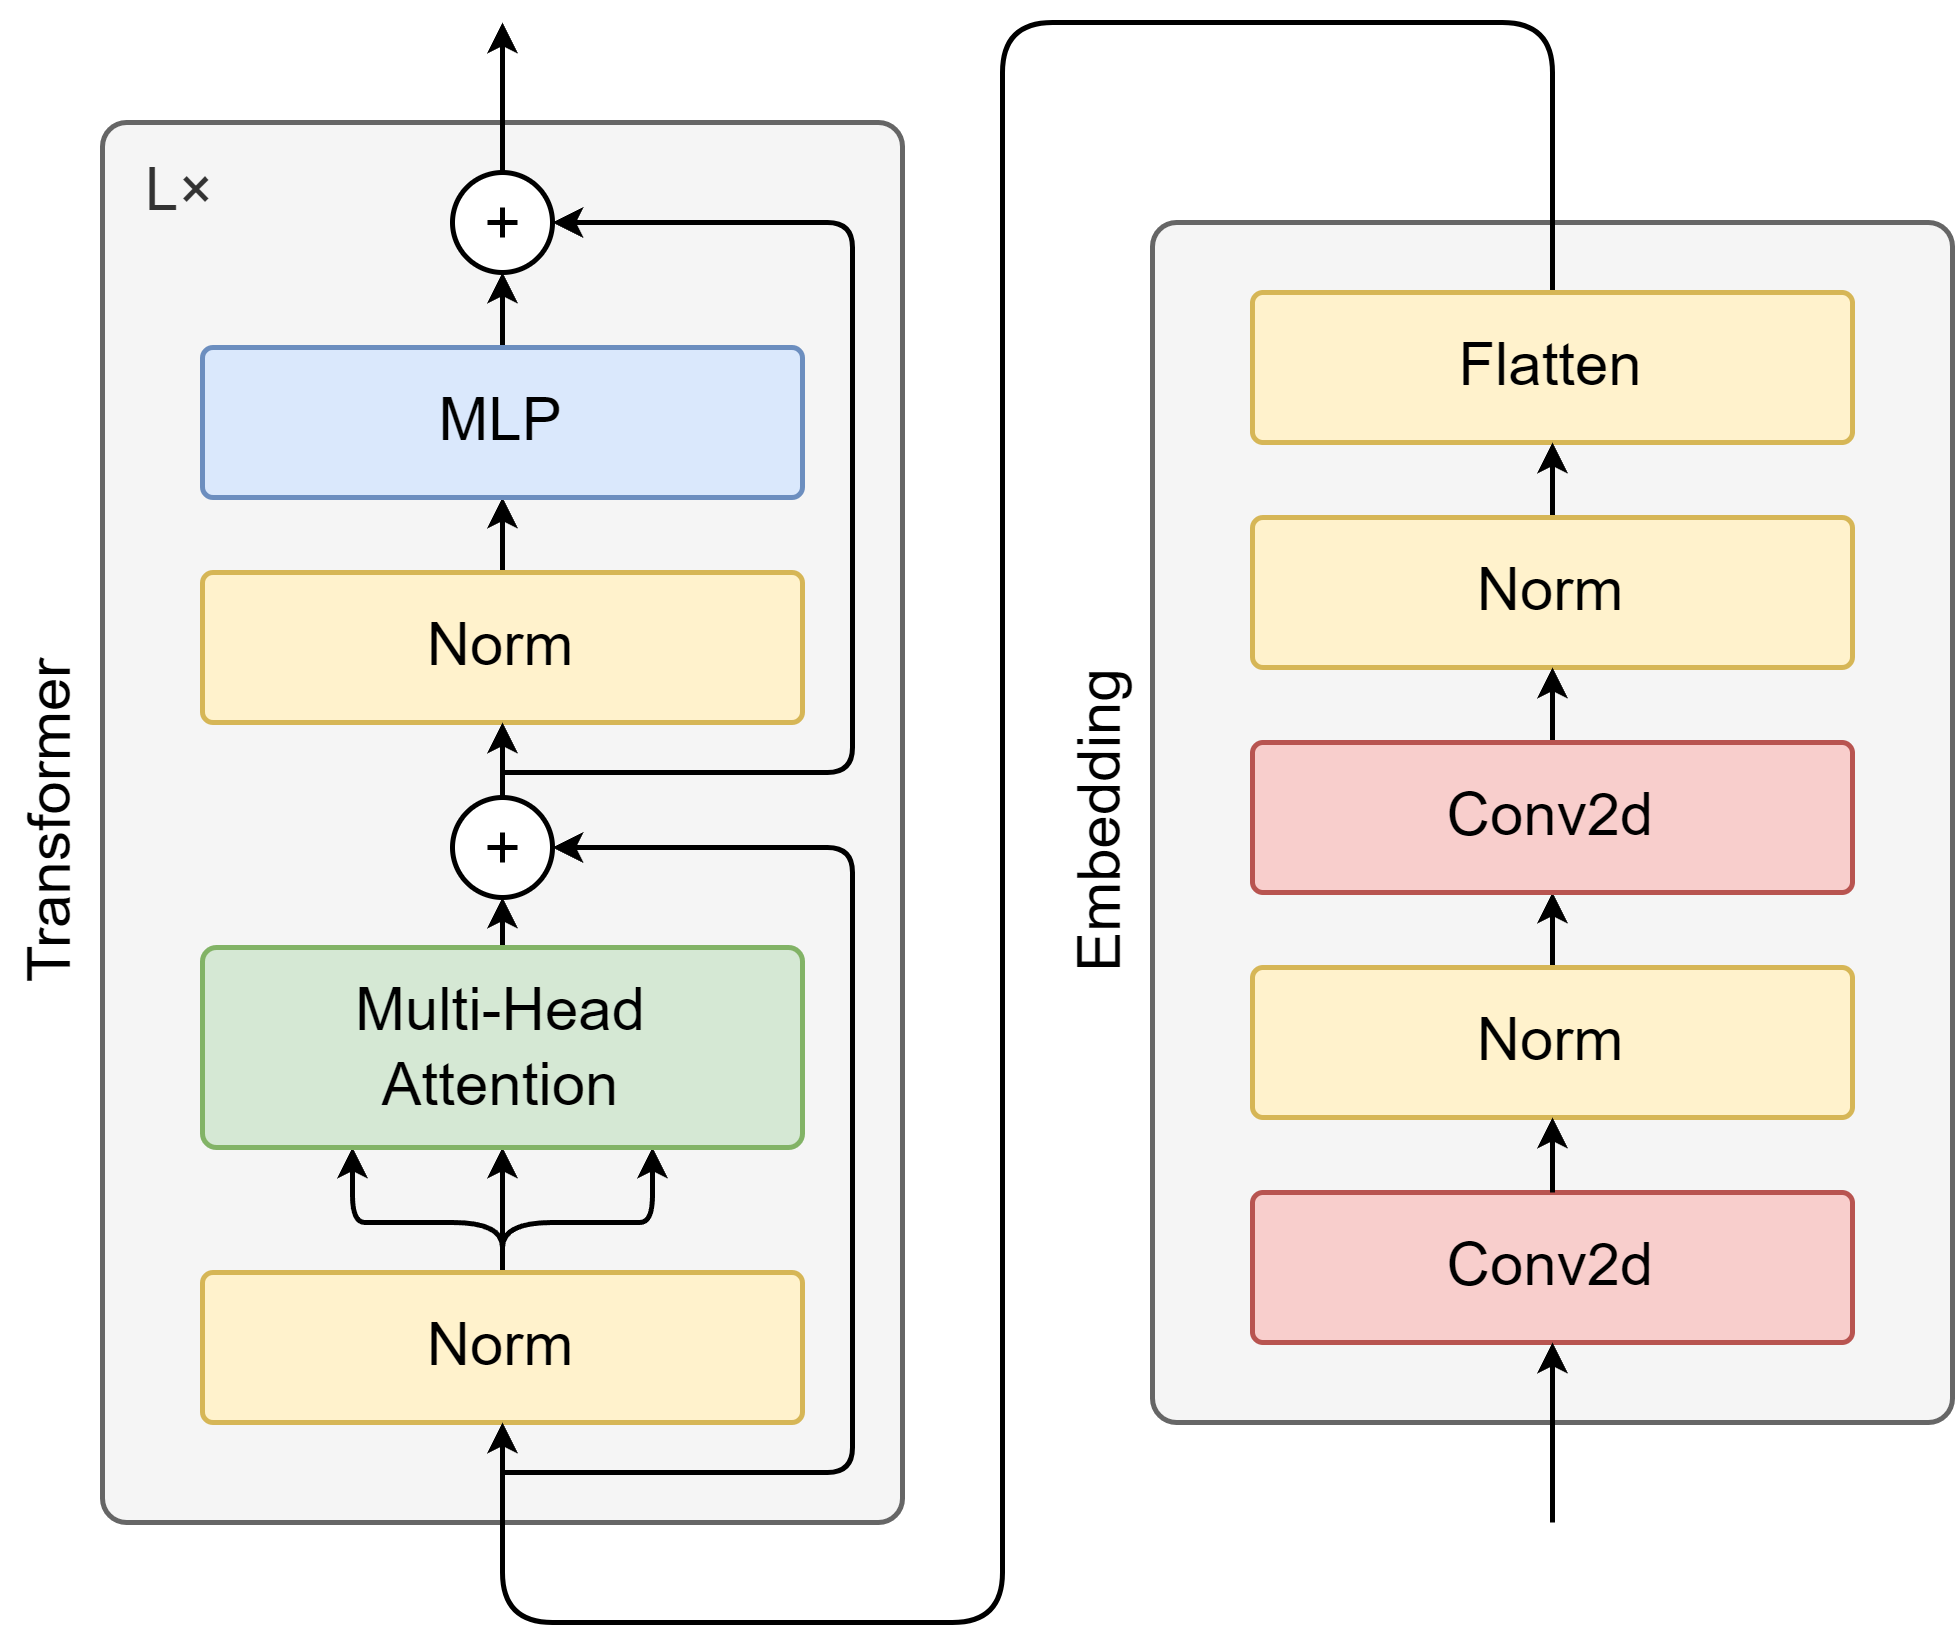

The diagram above was exported from draw.io. Its source (the exported page's mxGraphModel, read from the mxfile embedded in the PNG):
<mxGraphModel dx="1366" dy="2284" grid="1" gridSize="10" guides="1" tooltips="1" connect="1" arrows="1" fold="1" page="1" pageScale="1" pageWidth="827" pageHeight="1169" math="0" shadow="0">
  <root>
    <mxCell id="0" />
    <mxCell id="1" parent="0" />
    <mxCell id="39" style="edgeStyle=none;html=1;endArrow=none;endFill=0;startArrow=classic;startFill=1;endSize=3;startSize=3;entryX=0.5;entryY=0;entryDx=0;entryDy=0;exitX=0.5;exitY=1;exitDx=0;exitDy=0;" parent="1" source="35" target="36" edge="1">
      <mxGeometry relative="1" as="geometry">
        <mxPoint x="529.83" y="-496" as="targetPoint" />
        <mxPoint x="529.83" y="-511" as="sourcePoint" />
      </mxGeometry>
    </mxCell>
    <mxCell id="2" value="" style="rounded=1;whiteSpace=wrap;html=1;fillColor=#f5f5f5;fontColor=#333333;strokeColor=#666666;arcSize=3;" parent="1" vertex="1">
      <mxGeometry x="450" y="-690" width="160" height="240" as="geometry" />
    </mxCell>
    <mxCell id="3" value="L×" style="rounded=1;whiteSpace=wrap;html=1;fillColor=#f5f5f5;fontColor=#333333;strokeColor=#666666;arcSize=3;verticalAlign=top;align=left;spacingLeft=7;" parent="1" vertex="1">
      <mxGeometry x="240" y="-710" width="160" height="280" as="geometry" />
    </mxCell>
    <mxCell id="4" style="edgeStyle=none;html=1;entryX=0.5;entryY=1;entryDx=0;entryDy=0;exitX=0.5;exitY=0;exitDx=0;exitDy=0;startSize=3;endSize=3;" parent="1" source="7" target="9" edge="1">
      <mxGeometry relative="1" as="geometry" />
    </mxCell>
    <mxCell id="5" style="edgeStyle=none;html=1;entryX=0.75;entryY=1;entryDx=0;entryDy=0;exitX=0.5;exitY=0;exitDx=0;exitDy=0;startSize=3;endSize=3;" parent="1" source="7" target="9" edge="1">
      <mxGeometry relative="1" as="geometry">
        <Array as="points">
          <mxPoint x="320" y="-490" />
          <mxPoint x="340" y="-490" />
          <mxPoint x="350" y="-490" />
        </Array>
      </mxGeometry>
    </mxCell>
    <mxCell id="6" style="edgeStyle=none;html=1;entryX=0.25;entryY=1;entryDx=0;entryDy=0;exitX=0.5;exitY=0;exitDx=0;exitDy=0;startSize=3;endSize=3;" parent="1" source="7" target="9" edge="1">
      <mxGeometry relative="1" as="geometry">
        <Array as="points">
          <mxPoint x="320" y="-490" />
          <mxPoint x="300" y="-490" />
          <mxPoint x="290" y="-490" />
        </Array>
      </mxGeometry>
    </mxCell>
    <mxCell id="7" value="Norm" style="rounded=1;whiteSpace=wrap;html=1;fillColor=#fff2cc;strokeColor=#d6b656;arcSize=7;" parent="1" vertex="1">
      <mxGeometry x="260" y="-480" width="120" height="30" as="geometry" />
    </mxCell>
    <mxCell id="8" style="edgeStyle=none;html=1;exitX=0.5;exitY=0;exitDx=0;exitDy=0;entryX=0.5;entryY=1;entryDx=0;entryDy=0;endArrow=classic;endFill=1;startSize=3;endSize=3;" parent="1" source="9" target="26" edge="1">
      <mxGeometry relative="1" as="geometry">
        <mxPoint x="320" y="-554" as="targetPoint" />
      </mxGeometry>
    </mxCell>
    <mxCell id="9" value="Multi-Head&lt;br&gt;Attention" style="rounded=1;whiteSpace=wrap;html=1;fillColor=#d5e8d4;strokeColor=#82b366;arcSize=7;" parent="1" vertex="1">
      <mxGeometry x="260" y="-545" width="120" height="40" as="geometry" />
    </mxCell>
    <mxCell id="10" style="edgeStyle=none;html=1;entryX=0.5;entryY=1;entryDx=0;entryDy=0;endArrow=classic;endFill=1;exitX=0.5;exitY=0;exitDx=0;exitDy=0;startSize=3;endSize=3;" parent="1" source="11" target="14" edge="1">
      <mxGeometry relative="1" as="geometry" />
    </mxCell>
    <mxCell id="11" value="Norm" style="rounded=1;whiteSpace=wrap;html=1;fillColor=#fff2cc;strokeColor=#d6b656;arcSize=7;" parent="1" vertex="1">
      <mxGeometry x="260" y="-620" width="120" height="30" as="geometry" />
    </mxCell>
    <mxCell id="12" style="edgeStyle=none;html=1;entryX=0.5;entryY=1;entryDx=0;entryDy=0;endArrow=classic;endFill=1;exitX=0.5;exitY=0;exitDx=0;exitDy=0;startSize=3;endSize=3;" parent="1" source="26" target="11" edge="1">
      <mxGeometry relative="1" as="geometry">
        <mxPoint x="320" y="-574" as="sourcePoint" />
      </mxGeometry>
    </mxCell>
    <mxCell id="13" style="edgeStyle=none;html=1;entryX=0.5;entryY=1;entryDx=0;entryDy=0;exitX=0.5;exitY=0;exitDx=0;exitDy=0;endArrow=classic;endFill=1;startSize=3;endSize=3;" parent="1" source="14" target="18" edge="1">
      <mxGeometry relative="1" as="geometry">
        <mxPoint x="420" y="-680" as="sourcePoint" />
      </mxGeometry>
    </mxCell>
    <mxCell id="14" value="MLP" style="rounded=1;whiteSpace=wrap;html=1;fillColor=#dae8fc;strokeColor=#6c8ebf;arcSize=7;" parent="1" vertex="1">
      <mxGeometry x="260" y="-665" width="120" height="30" as="geometry" />
    </mxCell>
    <mxCell id="15" value="" style="group" parent="1" vertex="1" connectable="0">
      <mxGeometry x="310" y="-700" width="20" height="20" as="geometry" />
    </mxCell>
    <mxCell id="16" style="edgeStyle=none;html=1;exitX=0.5;exitY=0;exitDx=0;exitDy=0;endSize=3;startSize=3;" parent="15" source="18" edge="1">
      <mxGeometry relative="1" as="geometry">
        <mxPoint x="10" y="-30" as="targetPoint" />
      </mxGeometry>
    </mxCell>
    <mxCell id="17" value="" style="group" parent="15" vertex="1" connectable="0">
      <mxGeometry width="20" height="20" as="geometry" />
    </mxCell>
    <mxCell id="18" value="" style="ellipse;whiteSpace=wrap;html=1;aspect=fixed;" parent="17" vertex="1">
      <mxGeometry width="20" height="20" as="geometry" />
    </mxCell>
    <mxCell id="19" value="" style="shape=cross;whiteSpace=wrap;html=1;size=0;" parent="17" vertex="1">
      <mxGeometry x="7" y="7" width="6" height="6" as="geometry" />
    </mxCell>
    <mxCell id="20" value="" style="endArrow=classic;html=1;entryX=1;entryY=0.5;entryDx=0;entryDy=0;startSize=3;endSize=3;arcSize=10;" parent="1" target="18" edge="1">
      <mxGeometry width="50" height="50" relative="1" as="geometry">
        <mxPoint x="320" y="-580" as="sourcePoint" />
        <mxPoint x="349.9999999999999" y="-710" as="targetPoint" />
        <Array as="points">
          <mxPoint x="390" y="-580" />
          <mxPoint x="390" y="-690" />
        </Array>
      </mxGeometry>
    </mxCell>
    <mxCell id="21" style="edgeStyle=none;html=1;entryX=0.5;entryY=1;entryDx=0;entryDy=0;exitX=0.5;exitY=0;exitDx=0;exitDy=0;endSize=3;startSize=3;" parent="1" source="28" target="7" edge="1">
      <mxGeometry relative="1" as="geometry">
        <Array as="points">
          <mxPoint x="530" y="-730" />
          <mxPoint x="420" y="-730" />
          <mxPoint x="420" y="-410" />
          <mxPoint x="320" y="-410" />
        </Array>
      </mxGeometry>
    </mxCell>
    <mxCell id="22" value="Embedding" style="text;html=1;align=center;verticalAlign=middle;whiteSpace=wrap;rounded=0;horizontal=0;" parent="1" vertex="1">
      <mxGeometry x="430" y="-605" width="20" height="70" as="geometry" />
    </mxCell>
    <mxCell id="23" value="Transformer" style="text;html=1;align=center;verticalAlign=middle;whiteSpace=wrap;rounded=0;horizontal=0;" parent="1" vertex="1">
      <mxGeometry x="220" y="-605" width="20" height="70" as="geometry" />
    </mxCell>
    <mxCell id="24" value="" style="endArrow=classic;html=1;entryX=1;entryY=0.5;entryDx=0;entryDy=0;startSize=3;endSize=3;arcSize=10;" parent="1" target="26" edge="1">
      <mxGeometry width="50" height="50" relative="1" as="geometry">
        <mxPoint x="320" y="-440" as="sourcePoint" />
        <mxPoint x="330" y="-564" as="targetPoint" />
        <Array as="points">
          <mxPoint x="390" y="-440" />
          <mxPoint x="390" y="-565" />
        </Array>
      </mxGeometry>
    </mxCell>
    <mxCell id="25" value="" style="group" parent="1" vertex="1" connectable="0">
      <mxGeometry x="310" y="-575" width="20" height="20" as="geometry" />
    </mxCell>
    <mxCell id="26" value="" style="ellipse;whiteSpace=wrap;html=1;aspect=fixed;" parent="25" vertex="1">
      <mxGeometry width="20" height="20" as="geometry" />
    </mxCell>
    <mxCell id="27" value="" style="shape=cross;whiteSpace=wrap;html=1;size=0;" parent="25" vertex="1">
      <mxGeometry x="7" y="7" width="6" height="6" as="geometry" />
    </mxCell>
    <mxCell id="28" value="Flatten" style="rounded=1;whiteSpace=wrap;html=1;fillColor=#fff2cc;strokeColor=#d6b656;arcSize=7;" parent="1" vertex="1">
      <mxGeometry x="470" y="-676" width="120" height="30" as="geometry" />
    </mxCell>
    <mxCell id="29" style="edgeStyle=none;html=1;startSize=3;endSize=3;" parent="1" source="30" target="28" edge="1">
      <mxGeometry relative="1" as="geometry" />
    </mxCell>
    <mxCell id="30" value="&lt;font style=&quot;color: rgb(0, 0, 0);&quot;&gt;Norm&lt;/font&gt;" style="rounded=1;whiteSpace=wrap;html=1;fillColor=#fff2cc;strokeColor=#d6b656;arcSize=7;" parent="1" vertex="1">
      <mxGeometry x="470" y="-631" width="120" height="30" as="geometry" />
    </mxCell>
    <mxCell id="31" style="edgeStyle=none;html=1;endSize=3;startSize=3;" parent="1" source="33" target="30" edge="1">
      <mxGeometry relative="1" as="geometry" />
    </mxCell>
    <mxCell id="32" style="edgeStyle=none;html=1;endArrow=none;endFill=0;startArrow=classic;startFill=1;endSize=3;startSize=3;entryX=0.5;entryY=0;entryDx=0;entryDy=0;" parent="1" source="33" target="35" edge="1">
      <mxGeometry relative="1" as="geometry">
        <mxPoint x="530" y="-456" as="targetPoint" />
      </mxGeometry>
    </mxCell>
    <mxCell id="33" value="&lt;font style=&quot;color: rgb(0, 0, 0);&quot;&gt;Conv2d&lt;br&gt;&lt;/font&gt;" style="rounded=1;whiteSpace=wrap;html=1;fillColor=#f8cecc;strokeColor=#b85450;arcSize=7;" parent="1" vertex="1">
      <mxGeometry x="470" y="-586" width="120" height="30" as="geometry" />
    </mxCell>
    <mxCell id="35" value="&lt;font style=&quot;color: rgb(0, 0, 0);&quot;&gt;Norm&lt;/font&gt;" style="rounded=1;whiteSpace=wrap;html=1;fillColor=#fff2cc;strokeColor=#d6b656;arcSize=7;" parent="1" vertex="1">
      <mxGeometry x="470" y="-541" width="120" height="30" as="geometry" />
    </mxCell>
    <mxCell id="36" value="&lt;font style=&quot;color: rgb(0, 0, 0);&quot;&gt;Conv2d&lt;br&gt;&lt;/font&gt;" style="rounded=1;whiteSpace=wrap;html=1;fillColor=#f8cecc;strokeColor=#b85450;arcSize=7;" parent="1" vertex="1">
      <mxGeometry x="470" y="-496" width="120" height="30" as="geometry" />
    </mxCell>
    <mxCell id="40" style="edgeStyle=none;html=1;endArrow=none;endFill=0;startArrow=classic;startFill=1;endSize=3;startSize=3;entryX=0.5;entryY=0;entryDx=0;entryDy=0;exitX=0.5;exitY=1;exitDx=0;exitDy=0;" parent="1" source="35" target="36" edge="1">
      <mxGeometry relative="1" as="geometry">
        <mxPoint x="540" y="-531" as="targetPoint" />
        <mxPoint x="540" y="-546" as="sourcePoint" />
      </mxGeometry>
    </mxCell>
    <mxCell id="41" style="edgeStyle=none;html=1;endArrow=none;endFill=0;startArrow=classic;startFill=1;endSize=3;startSize=3;exitX=0.5;exitY=1;exitDx=0;exitDy=0;" parent="1" source="36" edge="1">
      <mxGeometry relative="1" as="geometry">
        <mxPoint x="530" y="-430" as="targetPoint" />
        <mxPoint x="540" y="-501" as="sourcePoint" />
      </mxGeometry>
    </mxCell>
  </root>
</mxGraphModel>